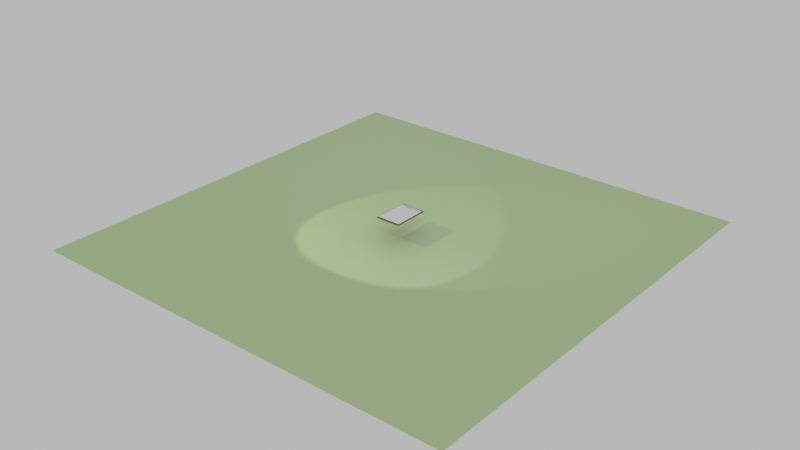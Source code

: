 # Source: PapanUI.blend  (saved by Blender 3.5.10; exported with 4.5.12 LTS)
import bpy
from mathutils import Matrix  # noqa: F401  (used for matrix-valued properties, if any)

bpy.ops.wm.read_factory_settings(use_empty=True)
scene = bpy.context.scene
scene.name = 'Scene'

# ---- collections
col_collection = bpy.data.collections.new('Collection'); scene.collection.children.link(col_collection)

# ---- materials (node trees are filled in below, after node groups)
mat_material_002 = bpy.data.materials.new('Material.002')
mat_material_002.use_transparent_shadow = False
mat_material_001 = bpy.data.materials.new('Material.001')
mat_material_001.use_transparent_shadow = False
mat_material_003 = bpy.data.materials.new('Material.003')
mat_material_003.use_transparent_shadow = False

# ---- material node trees
mat_material_002.use_nodes = True; mat_material_002.node_tree.nodes.clear()
_N = mat_material_002.node_tree.nodes; _L = mat_material_002.node_tree.links
n0 = _N.new('ShaderNodeBsdfPrincipled'); n0.name = 'Principled BSDF'; n0.location = (10, 300)
n0.distribution = 'GGX'
n0.subsurface_method = 'RANDOM_WALK_SKIN'
n0.inputs[0].default_value = (0.6295, 0.8, 0.4488, 1.0)
n0.inputs[3].default_value = 1.45
n0.inputs[27].default_value = (0.0, 0.0, 0.0, 1.0)
n0.inputs[28].default_value = 1.0
n1 = _N.new('ShaderNodeOutputMaterial'); n1.name = 'Material Output'; n1.location = (300, 300)
_L.new(n0.outputs[0], n1.inputs[0])
n1.is_active_output = True
mat_material_001.use_nodes = True; mat_material_001.node_tree.nodes.clear()
_N = mat_material_001.node_tree.nodes; _L = mat_material_001.node_tree.links
n0 = _N.new('ShaderNodeBsdfPrincipled'); n0.name = 'Principled BSDF'; n0.location = (10, 300)
n0.distribution = 'GGX'
n0.subsurface_method = 'RANDOM_WALK_SKIN'
n0.inputs[0].default_value = (0.2203, 0.1454, 0.08113, 1.0)
n0.inputs[2].default_value = 1.0
n0.inputs[3].default_value = 1.45
n0.inputs[27].default_value = (0.0, 0.0, 0.0, 1.0)
n0.inputs[28].default_value = 1.0
n1 = _N.new('ShaderNodeOutputMaterial'); n1.name = 'Material Output'; n1.location = (300, 300)
_L.new(n0.outputs[0], n1.inputs[0])
n1.is_active_output = True
mat_material_003.use_nodes = True; mat_material_003.node_tree.nodes.clear()
_N = mat_material_003.node_tree.nodes; _L = mat_material_003.node_tree.links
n0 = _N.new('ShaderNodeBsdfPrincipled'); n0.name = 'Principled BSDF'; n0.location = (10, 300)
n0.distribution = 'GGX'
n0.subsurface_method = 'RANDOM_WALK_SKIN'
n0.inputs[0].default_value = (0.5277, 0.5277, 0.5277, 1.0)
n0.inputs[1].default_value = 0.2992
n0.inputs[2].default_value = 0.7205
n0.inputs[3].default_value = 1.45
n0.inputs[27].default_value = (0.0, 0.0, 0.0, 1.0)
n0.inputs[28].default_value = 1.0
n1 = _N.new('ShaderNodeOutputMaterial'); n1.name = 'Material Output'; n1.location = (300, 300)
_L.new(n0.outputs[0], n1.inputs[0])
n1.is_active_output = True

# ---- world
world_world = bpy.data.worlds.new('World'); scene.world = world_world
world_world.use_nodes = True; world_world.node_tree.nodes.clear()
_N = world_world.node_tree.nodes; _L = world_world.node_tree.links
n0 = _N.new('ShaderNodeOutputWorld'); n0.name = 'World Output'; n0.location = (300, 300)
n1 = _N.new('ShaderNodeBackground'); n1.name = 'Background'; n1.location = (10, 300)
n1.inputs[0].default_value = (0.477, 0.477, 0.477, 1.0)
_L.new(n1.outputs[0], n0.inputs[0])
n0.is_active_output = True
world_world.color = (0.05088, 0.05088, 0.05088)
world_world.use_sun_shadow = False
world_world.sun_shadow_jitter_overblur = 0.0

# ---- lights
light_spot = bpy.data.lights.new('Spot', 'SPOT')
light_spot.color = (0.5088, 0.5391, 1.0)
light_spot.transmission_factor = 0.0
light_spot.energy = 500.0
light_spot.shadow_maximum_resolution = 0.006
light_spot.use_absolute_resolution = True
light_spot_001 = bpy.data.lights.new('Spot.001', 'SPOT')
light_spot_001.color = (1.0, 0.8719, 0.6069)
light_spot_001.transmission_factor = 0.0
light_spot_001.energy = 500.0
light_spot_001.shadow_maximum_resolution = 0.006
light_spot_001.use_absolute_resolution = True

# ---- meshes
me_plane = bpy.data.meshes.new('Plane')
me_plane.from_pydata([(-1.0, -1.0, 0.0), (1.0, -1.0, 0.0), (-1.0, 1.0, 0.0), (1.0, 1.0, 0.0)], [], [(0, 1, 3, 2)])
_uv = me_plane.uv_layers.new(name='UVMap')
_uv.uv.foreach_set('vector', [0.0, 0.0, 1.0, 0.0, 1.0, 1.0, 0.0, 1.0])
me_plane.materials.append(mat_material_002)
me_plane.update()
me_plane_001 = bpy.data.meshes.new('Plane.001')
me_plane_001.from_pydata([(-0.5851, -0.8427, 0.0146), (-0.5851, 0.8435, 0.0146), (-0.5851, -0.8427, 0.04139), (-0.5851, 0.8435, 0.04139), (-0.5475, 0.8435, 0.0146), (-0.5475, 0.8435, 0.04139), (-0.5475, -0.8427, 0.0146), (-0.5475, -0.8427, 0.04139), (-0.5851, -0.8172, 0.0146), (-0.5851, -0.8172, 0.04139), (-0.5475, -0.8172, 0.0146), (-0.5475, -0.8172, 0.04139), (-0.5475, 0.8255, 0.04139), (-0.5851, 0.8255, 0.0146), (-0.5851, 0.8255, 0.04139), (-0.5475, 0.8255, 0.0146), (0.0, -0.8427, 0.0146), (0.0, -0.8427, 0.04139), (0.0, 0.8435, 0.0146), (0.0, 0.8435, 0.04139), (0.0, -0.8172, 0.0146), (0.0, -0.8172, 0.04139), (0.0, 0.8255, 0.0146), (0.0, 0.8255, 0.04139), (-0.3076, 0.653, 0.01763), (-0.3076, 0.653, 0.04731), (-0.3076, 0.8396, 0.01763), (-0.3076, 0.8396, 0.04731), (0.0, 0.8396, 0.01763), (0.0, 0.8396, 0.04731), (0.0, 0.653, 0.01763), (0.0, 0.653, 0.04731), (-0.3076, 0.6697, 0.01763), (-0.3076, 0.6697, 0.04731), (0.0, 0.6697, 0.04731), (0.0, 0.6697, 0.01763), (-0.3076, 0.8293, 0.04731), (-0.3076, 0.8293, 0.01763), (0.0, 0.8293, 0.04731), (0.0, 0.8293, 0.01763), (-0.2941, 0.8396, 0.01763), (-0.2941, 0.653, 0.04731), (-0.2941, 0.8396, 0.04731), (-0.2941, 0.653, 0.01763), (-0.2941, 0.6697, 0.01763), (-0.2941, 0.6697, 0.04731), (-0.2941, 0.8293, 0.04731), (-0.2941, 0.8293, 0.01763), (0.0, 0.6697, 0.05191), (0.0, 0.653, 0.05191), (-0.2941, 0.6697, 0.05191), (-0.2941, 0.653, 0.05191), (-0.3076, 0.8129, 0.01763), (0.0, 0.8129, 0.04731), (0.0, 0.8129, 0.01763), (-0.3076, 0.8129, 0.04731), (-0.2941, 0.8129, 0.04731), (-0.2941, 0.8129, 0.01763), (-0.2737, 0.8396, 0.04731), (-0.2737, 0.653, 0.01763), (-0.2737, 0.6697, 0.04731), (-0.2737, 0.8293, 0.04731), (-0.2737, 0.8396, 0.01763), (-0.2737, 0.653, 0.04731), (-0.2737, 0.6697, 0.01763), (-0.2737, 0.8293, 0.01763), (-0.2737, 0.6697, 0.05191), (-0.2737, 0.653, 0.05191), (-0.2737, 0.8129, 0.04731), (-0.2737, 0.8129, 0.01763), (-0.2737, 0.8293, 0.05766), (0.0, 0.8293, 0.05766), (0.0, 0.8129, 0.05766), (-0.2941, 0.8293, 0.05766), (-0.2941, 0.8129, 0.05766), (-0.2737, 0.8129, 0.05766), (-0.2941, 0.8129, 0.04731), (-0.2941, 0.8293, 0.04731), (-0.2737, 0.8293, 0.04731), (0.0, 0.8293, 0.04731), (0.0, 0.8129, 0.04731), (-0.2737, 0.8129, 0.04731), (-0.2941, 0.8293, 0.06865), (-0.2941, 0.8129, 0.06865), (-0.2737, 0.8293, 0.06865), (-0.2737, 0.8129, 0.06865), (-0.2941, 0.6711, 0.05766), (-0.2737, 0.6711, 0.05766), (-0.2941, 0.6711, 0.06865), (-0.2737, 0.6711, 0.06865), (-0.2941, 0.6835, 0.06865), (-0.2737, 0.6835, 0.06865), (-0.2737, 0.6835, 0.05766), (-0.2941, 0.6835, 0.05766), (-0.2737, 0.8039, 0.06865), (-0.2737, 0.8039, 0.05766), (-0.2941, 0.8039, 0.05766), (-0.2941, 0.8039, 0.06865), (0.0, 0.6711, 0.05766), (0.0, 0.6711, 0.06865), (0.0, 0.6835, 0.06865), (0.0, 0.6835, 0.05766), (-0.2687, 0.6711, 0.05766), (-0.2687, 0.6711, 0.06865), (-0.2687, 0.6835, 0.06865), (-0.2687, 0.6835, 0.05766)], [], [(4, 1, 3, 5), (8, 0, 2, 9), (13, 1, 4, 15), (14, 12, 5, 3), (0, 6, 7, 2), (18, 4, 5, 19), (2, 7, 11, 9), (0, 8, 10, 6), (13, 8, 9, 14), (1, 13, 14, 3), (9, 11, 12, 14), (8, 13, 15, 10), (11, 21, 23, 12), (10, 15, 22, 20), (7, 17, 21, 11), (6, 10, 20, 16), (15, 4, 18, 22), (12, 23, 19, 5), (6, 16, 17, 7), (37, 36, 27, 26), (43, 41, 25, 24), (45, 33, 25, 41), (64, 35, 30, 59), (62, 58, 29, 28), (69, 54, 35, 64), (56, 55, 33, 45), (24, 25, 33, 32), (42, 27, 36, 46), (62, 28, 39, 65), (52, 55, 36, 37), (26, 40, 47, 37), (58, 42, 46, 61), (68, 56, 45, 60), (52, 57, 44, 32), (26, 27, 42, 40), (32, 44, 43, 24), (45, 41, 51, 50), (59, 63, 41, 43), (66, 50, 51, 67), (63, 31, 49, 67), (60, 45, 50, 66), (37, 47, 57, 52), (79, 78, 70, 71), (32, 33, 55, 52), (46, 36, 55, 56), (65, 39, 54, 69), (47, 65, 69, 57), (77, 76, 74, 73), (34, 60, 66, 48), (41, 63, 67, 51), (48, 66, 67, 49), (30, 31, 63, 59), (53, 68, 60, 34), (29, 58, 61, 38), (40, 62, 65, 47), (57, 69, 64, 44), (40, 42, 58, 62), (44, 64, 59, 43), (70, 73, 82, 84), (71, 70, 75, 72), (81, 80, 72, 75), (78, 77, 73, 70), (76, 81, 75, 74), (56, 68, 81, 76), (61, 46, 77, 78), (68, 53, 80, 81), (46, 56, 76, 77), (38, 61, 78, 79), (84, 82, 83, 85), (73, 74, 83, 82), (91, 90, 88, 89), (75, 70, 84, 85), (86, 87, 89, 88), (103, 102, 98, 99), (93, 92, 87, 86), (90, 93, 86, 88), (97, 96, 93, 90), (96, 95, 92, 93), (95, 94, 91, 92), (94, 97, 90, 91), (85, 83, 97, 94), (75, 85, 94, 95), (74, 75, 95, 96), (83, 74, 96, 97), (101, 100, 99, 98), (105, 104, 100, 101), (102, 105, 101, 98), (104, 103, 99, 100), (91, 89, 103, 104), (87, 92, 105, 102), (92, 91, 104, 105), (89, 87, 102, 103)])
me_plane_001.polygons.foreach_set('use_smooth', [0, 0, 0, 0, 0, 0, 0, 0, 0, 0, 0, 0, 0, 0, 0, 0, 0, 0, 0, 0, 0, 1, 0, 0, 0, 1, 0, 1, 0, 0, 0, 1, 1, 0, 0, 0, 1, 0, 1, 0, 1, 0, 1, 0, 1, 0, 0, 1, 1, 0, 1, 0, 1, 1, 0, 0, 0, 0, 1, 1, 1, 1, 1, 1, 1, 1, 1, 1, 1, 1, 1, 1, 1, 1, 1, 1, 1, 1, 1, 1, 1, 1, 1, 1, 1, 1, 1, 1, 1, 1, 1, 1])
me_plane_001.polygons.foreach_set('material_index', [0, 0, 0, 0, 0, 0, 0, 0, 0, 0, 0, 0, 0, 0, 0, 0, 0, 0, 0, 1, 1, 1, 1, 1, 1, 1, 1, 1, 1, 1, 1, 1, 1, 1, 1, 1, 1, 1, 1, 1, 1, 1, 1, 1, 1, 1, 1, 1, 1, 1, 1, 1, 1, 1, 1, 1, 1, 1, 1, 1, 1, 1, 1, 1, 1, 1, 1, 1, 1, 1, 1, 1, 1, 1, 1, 1, 1, 1, 1, 1, 1, 1, 1, 1, 1, 1, 1, 1, 1, 1, 1, 1])
_uv = me_plane_001.uv_layers.new(name='UVMap')
_uv.uv.foreach_set('vector', [0.0354, 1.0, 0.0, 1.0, 0.0, 1.0, 0.0354, 1.0, 0.0, 0.01512, 0.0, 0.0, 0.0, 0.0, 0.0, 0.01512, 0.0, 0.9893, 0.0, 1.0, 0.0354, 1.0, 0.0354, 0.9893, 0.0, 0.9893, 0.0354, 0.9893, 0.0354, 1.0, 0.0, 1.0, 0.0, 0.0, 0.0354, 0.0, 0.0354, 0.0, 0.0, 0.0, 0.5014, 1.0, 0.0354, 1.0, 0.0354, 1.0, 0.5014, 1.0, 0.0, 0.0, 0.0354, 0.0, 0.0354, 0.01512, 0.0, 0.01512, 0.0, 0.0, 0.0, 0.01512, 0.0354, 0.01512, 0.0354, 0.0, 0.0, 0.9893, 0.0, 0.01512, 0.0, 0.01512, 0.0, 0.9893, 0.0, 1.0, 0.0, 0.9893, 0.0, 0.9893, 0.0, 1.0, 0.0, 0.01512, 0.0354, 0.01512, 0.0354, 0.9893, 0.0, 0.9893, 0.0, 0.01512, 0.0, 0.9893, 0.0354, 0.9893, 0.0354, 0.01512, 0.0354, 0.01512, 0.5014, 0.01512, 0.5014, 0.9893, 0.0354, 0.9893, 0.0354, 0.01512, 0.0354, 0.9893, 0.5014, 0.9893, 0.5014, 0.01512, 0.0354, 0.0, 0.5014, 0.0, 0.5014, 0.01512, 0.0354, 0.01512, 0.0354, 0.0, 0.0354, 0.01512, 0.5014, 0.01512, 0.5014, 0.0, 0.0354, 0.9893, 0.0354, 1.0, 0.5014, 1.0, 0.5014, 0.9893, 0.0354, 0.9893, 0.5014, 0.9893, 0.5014, 1.0, 0.0354, 1.0, 0.0354, 0.0, 0.5014, 0.0, 0.5014, 0.0, 0.0354, 0.0, 0.375, 0.2363, 0.625, 0.2363, 0.625, 0.25, 0.375, 0.25, 0.375, 0.9945, 0.625, 0.9945, 0.625, 1.0, 0.375, 1.0, 0.8695, 0.7276, 0.875, 0.7276, 0.875, 0.75, 0.8695, 0.75, 0.1388, 0.7276, 0.25, 0.7276, 0.25, 0.75, 0.1388, 0.75, 0.375, 0.2638, 0.625, 0.2638, 0.625, 0.375, 0.375, 0.375, 0.1388, 0.5357, 0.25, 0.5357, 0.25, 0.7276, 0.1388, 0.7276, 0.8695, 0.5357, 0.875, 0.5357, 0.875, 0.7276, 0.8695, 0.7276, 0.375, 0.0, 0.625, 0.0, 0.625, 0.0224, 0.375, 0.0224, 0.8695, 0.5, 0.875, 0.5, 0.875, 0.5137, 0.8695, 0.5137, 0.1388, 0.5, 0.25, 0.5, 0.25, 0.5137, 0.1388, 0.5137, 0.375, 0.2143, 0.625, 0.2143, 0.625, 0.2363, 0.375, 0.2363, 0.125, 0.5, 0.1305, 0.5, 0.1305, 0.5137, 0.125, 0.5137, 0.8612, 0.5, 0.8695, 0.5, 0.8695, 0.5137, 0.8612, 0.5137, 0.8612, 0.5357, 0.8695, 0.5357, 0.8695, 0.7276, 0.8612, 0.7276, 0.125, 0.5357, 0.1305, 0.5357, 0.1305, 0.7276, 0.125, 0.7276, 0.375, 0.25, 0.625, 0.25, 0.625, 0.2555, 0.375, 0.2555, 0.125, 0.7276, 0.1305, 0.7276, 0.1305, 0.75, 0.125, 0.75, 0.8695, 0.7276, 0.8695, 0.75, 0.8695, 0.75, 0.8695, 0.7276, 0.375, 0.9862, 0.625, 0.9862, 0.625, 0.9945, 0.375, 0.9945, 0.8612, 0.7276, 0.8695, 0.7276, 0.8695, 0.75, 0.8612, 0.75, 0.625, 0.9862, 0.625, 0.875, 0.625, 0.875, 0.625, 0.9862, 0.8612, 0.7276, 0.8695, 0.7276, 0.8695, 0.7276, 0.8612, 0.7276, 0.125, 0.5137, 0.1305, 0.5137, 0.1305, 0.5357, 0.125, 0.5357, 0.75, 0.5137, 0.8612, 0.5137, 0.8612, 0.5137, 0.75, 0.5137, 0.375, 0.0224, 0.625, 0.0224, 0.625, 0.2143, 0.375, 0.2143, 0.8695, 0.5137, 0.875, 0.5137, 0.875, 0.5357, 0.8695, 0.5357, 0.1388, 0.5137, 0.25, 0.5137, 0.25, 0.5357, 0.1388, 0.5357, 0.1305, 0.5137, 0.1388, 0.5137, 0.1388, 0.5357, 0.1305, 0.5357, 0.8695, 0.5137, 0.8695, 0.5357, 0.8695, 0.5357, 0.8695, 0.5137, 0.75, 0.7276, 0.8612, 0.7276, 0.8612, 0.7276, 0.75, 0.7276, 0.625, 0.9945, 0.625, 0.9862, 0.625, 0.9862, 0.625, 0.9945, 0.75, 0.7276, 0.8612, 0.7276, 0.8612, 0.75, 0.75, 0.75, 0.375, 0.875, 0.625, 0.875, 0.625, 0.9862, 0.375, 0.9862, 0.75, 0.5357, 0.8612, 0.5357, 0.8612, 0.7276, 0.75, 0.7276, 0.75, 0.5, 0.8612, 0.5, 0.8612, 0.5137, 0.75, 0.5137, 0.1305, 0.5, 0.1388, 0.5, 0.1388, 0.5137, 0.1305, 0.5137, 0.1305, 0.5357, 0.1388, 0.5357, 0.1388, 0.7276, 0.1305, 0.7276, 0.375, 0.2555, 0.625, 0.2555, 0.625, 0.2638, 0.375, 0.2638, 0.1305, 0.7276, 0.1388, 0.7276, 0.1388, 0.75, 0.1305, 0.75, 0.8612, 0.5137, 0.8695, 0.5137, 0.8695, 0.5137, 0.8612, 0.5137, 0.75, 0.5137, 0.8612, 0.5137, 0.8612, 0.5357, 0.75, 0.5357, 0.8612, 0.5357, 0.75, 0.5357, 0.75, 0.5357, 0.8612, 0.5357, 0.8612, 0.5137, 0.8695, 0.5137, 0.8695, 0.5137, 0.8612, 0.5137, 0.8695, 0.5357, 0.8612, 0.5357, 0.8612, 0.5357, 0.8695, 0.5357, 0.8695, 0.5357, 0.8612, 0.5357, 0.8612, 0.5357, 0.8695, 0.5357, 0.8612, 0.5137, 0.8695, 0.5137, 0.8695, 0.5137, 0.8612, 0.5137, 0.8612, 0.5357, 0.75, 0.5357, 0.75, 0.5357, 0.8612, 0.5357, 0.8695, 0.5137, 0.8695, 0.5357, 0.8695, 0.5357, 0.8695, 0.5137, 0.75, 0.5137, 0.8612, 0.5137, 0.8612, 0.5137, 0.75, 0.5137, 0.8612, 0.5137, 0.8695, 0.5137, 0.8695, 0.5357, 0.8612, 0.5357, 0.8695, 0.5137, 0.8695, 0.5357, 0.8695, 0.5357, 0.8695, 0.5137, 0.8612, 0.5357, 0.8695, 0.5357, 0.8695, 0.5357, 0.8612, 0.5357, 0.8612, 0.5357, 0.8612, 0.5137, 0.8612, 0.5137, 0.8612, 0.5357, 0.8695, 0.5357, 0.8612, 0.5357, 0.8612, 0.5357, 0.8695, 0.5357, 0.8612, 0.5357, 0.8612, 0.5357, 0.8612, 0.5357, 0.8612, 0.5357, 0.8695, 0.5357, 0.8612, 0.5357, 0.8612, 0.5357, 0.8695, 0.5357, 0.8695, 0.5357, 0.8695, 0.5357, 0.8695, 0.5357, 0.8695, 0.5357, 0.8695, 0.5357, 0.8695, 0.5357, 0.8695, 0.5357, 0.8695, 0.5357, 0.8695, 0.5357, 0.8612, 0.5357, 0.8612, 0.5357, 0.8695, 0.5357, 0.8612, 0.5357, 0.8612, 0.5357, 0.8612, 0.5357, 0.8612, 0.5357, 0.8612, 0.5357, 0.8695, 0.5357, 0.8695, 0.5357, 0.8612, 0.5357, 0.8612, 0.5357, 0.8695, 0.5357, 0.8695, 0.5357, 0.8612, 0.5357, 0.8612, 0.5357, 0.8612, 0.5357, 0.8612, 0.5357, 0.8612, 0.5357, 0.8695, 0.5357, 0.8612, 0.5357, 0.8612, 0.5357, 0.8695, 0.5357, 0.8695, 0.5357, 0.8695, 0.5357, 0.8695, 0.5357, 0.8695, 0.5357, 0.8612, 0.5357, 0.8612, 0.5357, 0.8612, 0.5357, 0.8612, 0.5357, 0.8612, 0.5357, 0.8612, 0.5357, 0.8612, 0.5357, 0.8612, 0.5357, 0.8612, 0.5357, 0.8612, 0.5357, 0.8612, 0.5357, 0.8612, 0.5357, 0.8612, 0.5357, 0.8612, 0.5357, 0.8612, 0.5357, 0.8612, 0.5357, 0.8612, 0.5357, 0.8612, 0.5357, 0.8612, 0.5357, 0.8612, 0.5357, 0.8612, 0.5357, 0.8612, 0.5357, 0.8612, 0.5357, 0.8612, 0.5357, 0.8612, 0.5357, 0.8612, 0.5357, 0.8612, 0.5357, 0.8612, 0.5357, 0.8612, 0.5357, 0.8612, 0.5357, 0.8612, 0.5357, 0.8612, 0.5357])
me_plane_001.materials.append(mat_material_001)
me_plane_001.materials.append(mat_material_003)
me_plane_001.update()
me_plane_002 = bpy.data.meshes.new('Plane.002')
me_plane_002.from_pydata([(-1.0, -1.163, 0.0), (1.0, -1.163, 0.0), (-1.0, 1.0, 0.0), (1.0, 1.0, 0.0)], [], [(0, 1, 3, 2)])
_uv = me_plane_002.uv_layers.new(name='UVMap')
_uv.uv.foreach_set('vector', [0.0, 0.0, 1.0, 0.0, 1.0, 1.0, 0.0, 1.0])
me_plane_002.update()

# ---- objects
ob_plane = bpy.data.objects.new('Plane', me_plane)
ob_spot = bpy.data.objects.new('Spot', light_spot)
ob_spot_001 = bpy.data.objects.new('Spot.001', light_spot_001)
ob_plane_001 = bpy.data.objects.new('Plane.001', me_plane_001)
ob_plane_002 = bpy.data.objects.new('Plane.002', me_plane_002)

# ---- transforms, parenting, visibility, modifiers, constraints
ob_plane.location = (-0.002454, -0.02406, -0.0398)
ob_plane.scale = (10.0, 10.0, 10.0)
ob_spot.location = (5.429, -5.429, 7.678)
ob_spot.rotation_euler = (0.7854, -0.0, 0.7854)
ob_spot_001.location = (-5.429, -5.429, 7.678)
ob_spot_001.rotation_euler = (0.7854, -0.0, -0.7854)
ob_plane_001.location = (0.0, 0.0, 0.9178)
_m = ob_plane_001.modifiers.new('Mirror', 'MIRROR')
_m.use_clip = True
_m = ob_plane_001.modifiers.new('Subdivision', 'SUBSURF')
ob_plane_002.location = (0.001283, 0.05281, 0.9728)
ob_plane_002.scale = (0.5409, 0.7041, 0.7041)

# ---- collection membership
col_collection.objects.link(ob_plane)
col_collection.objects.link(ob_spot)
col_collection.objects.link(ob_spot_001)
col_collection.objects.link(ob_plane_001)
col_collection.objects.link(ob_plane_002)

# ---- scene / render settings (as saved in the file)
scene.frame_start = 1; scene.frame_end = 250; scene.frame_set(1)
scene.render.engine = 'BLENDER_EEVEE_NEXT'
scene.cycles.sampling_pattern = 'TABULATED_SOBOL'
scene.view_settings.look = 'High Contrast'
scene.view_settings.view_transform = 'Standard'
bpy.context.view_layer.update()

# ---- added for rendering (the .blend has no active camera): camera
cam_auto = bpy.data.cameras.new('AutoCamera')
cam_auto.lens = 50.0
cam_auto.sensor_width = 36.0
cam_auto.clip_end = 1000.0
ob_auto_camera = bpy.data.objects.new('AutoCamera', cam_auto)
scene.collection.objects.link(ob_auto_camera)
ob_auto_camera.location = (26.1841, -31.4479, 21.4225)
ob_auto_camera.rotation_euler = (1.09748, -7.21219e-08, 0.694738)
scene.camera = ob_auto_camera
bpy.context.view_layer.update()
